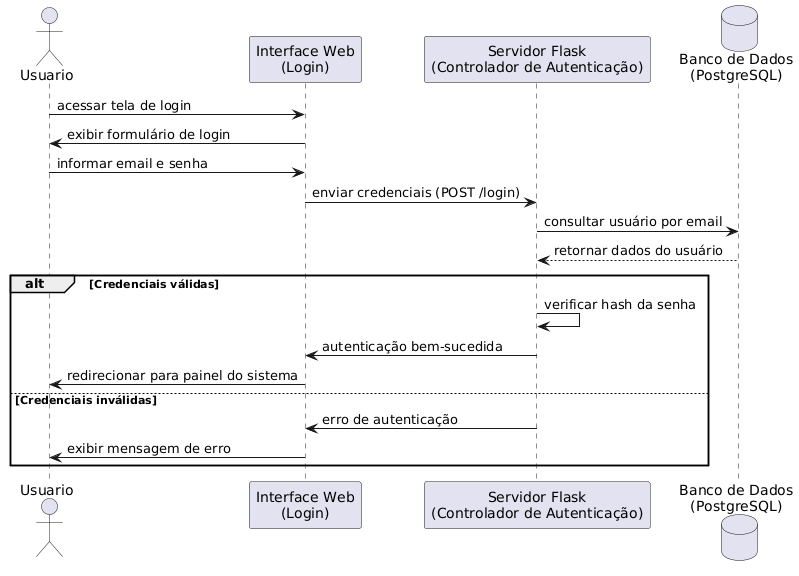

The diagram above was rendered by PlantUML. Its source (embedded in the PNG):
@startuml

actor Usuario

participant "Interface Web\n(Login)" as UI
participant "Servidor Flask\n(Controlador de Autenticação)" as Flask
database "Banco de Dados\n(PostgreSQL)" as DB

Usuario -> UI : acessar tela de login

UI -> Usuario : exibir formulário de login

Usuario -> UI : informar email e senha

UI -> Flask : enviar credenciais (POST /login)

Flask -> DB : consultar usuário por email

DB --> Flask : retornar dados do usuário

alt Credenciais válidas

    Flask -> Flask : verificar hash da senha
    
    Flask -> UI : autenticação bem-sucedida
    UI -> Usuario : redirecionar para painel do sistema

else Credenciais inválidas

    Flask -> UI : erro de autenticação
    UI -> Usuario : exibir mensagem de erro

end

@enduml